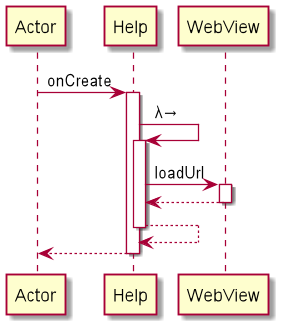

The diagram above was rendered by PlantUML. Its source (embedded in the PNG):
@startuml
participant Actor
Actor -> Help : onCreate
activate Help
Help -> Help : λ→
activate Help
Help -> WebView : loadUrl
activate WebView
WebView --> Help
deactivate WebView
Help --> Help
deactivate Help
return
@enduml